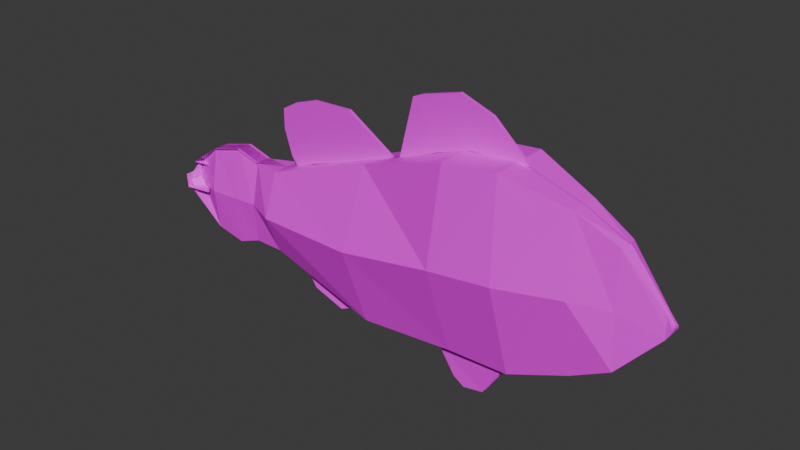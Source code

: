 # Source: PezPayaso.blend  (saved by Blender 5.2.45; exported with 4.5.12 LTS)
import bpy
from mathutils import Matrix  # noqa: F401  (used for matrix-valued properties, if any)

bpy.ops.wm.read_factory_settings(use_empty=True)
scene = bpy.context.scene
scene.name = 'Scene'

# ---- collections
col_collection = bpy.data.collections.new('Collection'); scene.collection.children.link(col_collection)

# ---- images (referenced by path relative to the original .blend; pixels are not part of the script)
import os
ASSET_DIR = os.environ.get("B2B_ASSET_DIR", "")  # directory of the original .blend (textures are referenced by path, not embedded)
HERE = os.path.dirname(os.path.abspath(__file__))  # packed textures are extracted next to this script under _unpacked/

def load_image(name, relpath, width, height, colorspace="sRGB"):
    """Load a texture the original file referenced (path relative to the .blend, or extracted next to this script)."""
    p = next((c for c in (os.path.join(HERE, relpath), os.path.join(ASSET_DIR, relpath)) if relpath and os.path.exists(c)), "")
    if p:
        img = bpy.data.images.load(p, check_existing=True)
        img.name = name
    else:  # same state as the original file: an image datablock whose file is absent (Cycles renders it pink)
        img = bpy.data.images.new(name, width, height)
        img.source = "FILE"
        img.filepath = "//" + (relpath or name)
    img.colorspace_settings.name = colorspace
    return img
img_pez_payaso_800x375_webp = load_image('pez-payaso-800x375.webp', 'pez-payaso-800x375.webp', 1024, 1024, 'sRGB')

# ---- materials (node trees are filled in below, after node groups)
mat_material_001 = bpy.data.materials.new('Material.001')

# ---- material node trees
mat_material_001.use_nodes = True; mat_material_001.node_tree.nodes.clear()
_N = mat_material_001.node_tree.nodes; _L = mat_material_001.node_tree.links
n0 = _N.new('ShaderNodeBsdfPrincipled'); n0.name = 'Principled BSDF'; n0.location = (-200, 100)
n0.inputs[10].default_value = 0.005
n1 = _N.new('ShaderNodeOutputMaterial'); n1.name = 'Material Output'; n1.location = (200, 100)
n2 = _N.new('ShaderNodeTexImage'); n2.name = 'Image Texture'; n2.location = (-490, 75)
n2.image = img_pez_payaso_800x375_webp
_L.new(n0.outputs[0], n1.inputs[0])
_L.new(n2.outputs[0], n0.inputs[0])
n1.is_active_output = True

# ---- world
world_world = bpy.data.worlds.new('World'); scene.world = world_world
world_world.use_nodes = True; world_world.node_tree.nodes.clear()
_N = world_world.node_tree.nodes; _L = world_world.node_tree.links
n0 = _N.new('ShaderNodeOutputWorld'); n0.name = 'World Output'; n0.location = (200, 100)
n1 = _N.new('ShaderNodeBackground'); n1.name = 'Background'; n1.location = (-200, 100)
n1.inputs[0].default_value = (0.05088, 0.05088, 0.05088, 1.0)
_L.new(n1.outputs[0], n0.inputs[0])
n0.is_active_output = True
world_world.color = (0.05088, 0.05088, 0.05088)
world_world.sun_shadow_jitter_overblur = 0.0

# ---- meshes
me_plane = bpy.data.meshes.new('Plane')
me_plane.from_pydata([(-0.7015, -2.678, 0.006837), (1.73, -2.145, 0.006837), (-0.6822, 1.049, 0.006837), (1.595, 0.7769, 0.006837), (0.5276, -2.647, 0.006837), (0.3838, 1.155, 0.006837), (-2.556, -2.771, -0.06916), (-2.63, 0.3403, 0.006837), (-4.857, -2.121, 0.006837), (-4.866, -0.4497, 0.006837), (-5.487, -2.17, 0.09997), (-5.514, -0.4982, 0.1786), (-5.997, -2.358, 0.09997), (-6.026, -0.3484, 0.1786), (-7.294, -1.696, 0.08544), (-7.344, -0.9813, 0.1842), (-6.719, -0.5351, 0.1786), (-6.622, -2.22, 0.1786), (-6.821, -0.9813, 0.09997), (2.482, -1.747, 0.006837), (2.443, 0.3694, 0.006837), (3.205, -0.9502, 0.01704), (3.208, -0.5603, 0.01704), (3.3, -0.7985, 0.01704), (3.301, -0.6974, 0.01704), (-7.404, -1.207, 0.3729), (-7.381, -1.49, 0.3729), (-6.854, -1.49, 0.2887), (-0.7015, -2.678, -0.3002), (1.73, -2.145, -0.3002), (-0.6706, 1.049, -0.6494), (1.595, 0.7769, -0.3002), (0.5276, -2.647, -0.3002), (0.3838, 1.155, -0.6145), (-2.556, -2.771, -0.3762), (-2.63, 0.3403, -0.3002), (-4.857, -2.121, -0.3002), (-4.866, -0.4497, -0.3002), (-5.539, -2.17, -0.2216), (-5.514, -0.4982, -0.1285), (-6.049, -2.358, -0.2216), (-6.026, -0.3484, -0.1285), (-7.322, -1.696, -0.216), (-7.368, -0.9813, 0.02848), (-6.719, -0.5351, -0.1285), (-6.657, -2.22, -0.2216), (-7.294, -1.696, -0.08191), (-7.333, -0.9813, -0.01809), (2.482, -1.747, -0.3002), (2.373, 0.3694, -0.1954), (3.205, -0.9502, -0.09825), (3.182, -0.5603, -0.05891), (3.3, -0.7985, -0.09825), (3.275, -0.6974, -0.05891), (-7.427, -1.207, -0.1603), (-7.405, -1.49, -0.3), (-7.393, -1.207, -0.06713), (-7.336, -1.49, -0.2561), (-6.795, -1.341, 0.2887), (3.301, -0.7483, 0.01704), (-6.864, -1.349, 0.2887), (-0.7385, -0.8266, -0.9197), (1.663, -0.6931, -0.4889), (0.4562, -0.7579, -0.8033), (-2.664, -1.174, -0.8731), (-4.827, -1.291, -0.6519), (-5.509, -1.339, -0.3172), (-6.02, -1.36, -0.3172), (-6.67, -1.383, -0.3172), (-7.304, -1.341, -0.06713), (2.404, -0.6954, -0.2678), (3.185, -0.7564, -0.08607), (3.301, -0.7483, -0.09825), (-7.428, -1.349, -0.265), (-2.043, 0.5375, 3.562e-07), (0.5976, 1.12, 4.089e-07), (-1.752, 1.723, -2.243e-07), (-0.13, 1.781, -2.191e-07), (-1.219, 0.8643, 3.858e-07), (-0.549, 1.078, 4.051e-07), (0.5078, -2.5, -0.1138), (-1.316, -2.738, -0.05275), (-4.517, -0.3453, 2.761e-07), (-2.196, 0.489, 3.518e-07), (-4.827, 0.7528, -3.123e-07), (-3.196, 1.121, -2.789e-07), (-4.09, -0.1581, 2.931e-07), (-3.486, 0.03347, 3.105e-07), (-2.881, 0.2542, 3.305e-07), (-4.032, 1.095, -2.813e-07), (-4.273, 1.015, -2.885e-07), (-4.514, 0.9348, -2.958e-07), (-4.662, -0.161, 2.928e-07), (-4.827, 0.355, -3.483e-07), (-1.316, -2.738, -0.03334), (0.5078, -2.5, -0.09436), (-1.364, -2.643, -6.201e-07), (0.6073, -2.643, -6.201e-07), (-1.093, -2.854, -0.03334), (-0.111, -3.446, -0.03334), (-0.7532, -3.378, -0.03334), (-0.5282, -3.523, -0.03334), (-4.526, -2.211, -0.01986), (-2.482, -2.631, 0.1196), (-4.517, -2.225, -5.823e-07), (-2.255, -2.72, -6.271e-07), (-4.13, -2.791, -0.04782), (-3.469, -3.024, -0.04782), (-1.752, 1.723, -2.243e-07), (-0.13, 1.781, -2.191e-07), (-0.7865, 2.018, -1.976e-07), (-1.566, 1.805, -2.169e-07), (-0.6822, 1.049, -0.02227), (0.3838, 1.155, -0.02227), (-2.63, 0.3403, -0.02227), (-2.043, 0.5375, -0.0291), (0.5976, 1.12, -0.0291), (-1.752, 1.723, -0.0291), (-0.13, 1.781, -0.0291), (-1.219, 0.8643, -0.0291), (-0.549, 1.078, -0.0291), (-0.7865, 2.018, -0.0291), (-1.566, 1.805, -0.0291), (-4.517, -0.3453, -0.0291), (-2.196, 0.489, -0.0291), (-4.827, 0.7528, -0.0291), (-3.196, 1.121, -0.0291), (-4.09, -0.1581, -0.0291), (-3.486, 0.03347, -0.0291), (-2.881, 0.2542, -0.0291), (-4.032, 1.095, -0.0291), (-4.273, 1.015, -0.0291), (-4.514, 0.9348, -0.0291), (-4.662, -0.161, -0.0291), (-4.827, 0.355, -0.0291), (-1.752, 1.723, -0.0291), (-0.13, 1.781, -0.0291), (-0.7865, 2.018, -0.0291), (-1.566, 1.805, -0.0291), (-1.093, -2.854, -0.05275), (-0.111, -3.446, -0.05275), (-0.7532, -3.378, -0.05275), (-0.5282, -3.523, -0.05275), (-4.526, -2.211, -0.03926), (-2.482, -2.631, 0.1002), (-4.13, -2.791, -0.06722), (-3.469, -3.024, -0.06722)], [], [(28, 61, 64, 34), (34, 64, 65, 36), (36, 65, 66, 38), (38, 66, 67, 40), (40, 67, 68, 45), (45, 68, 69, 42), (42, 69, 73, 57), (31, 62, 70, 49), (49, 70, 71, 51), (51, 71, 72, 53), (23, 59, 72, 52), (63, 62, 31, 33), (61, 63, 33, 30), (61, 30, 35, 64), (64, 35, 37, 65), (65, 37, 39, 66), (66, 39, 41, 67), (67, 41, 44, 68), (68, 44, 43, 69), (69, 43, 56, 73), (62, 29, 48, 70), (70, 48, 50, 71), (71, 50, 52, 72), (47, 46, 55, 54), (46, 42, 57, 55), (43, 47, 54, 56), (27, 26, 55, 57), (1, 19, 48, 29), (5, 2, 30, 33), (20, 3, 31, 49), (11, 13, 41, 39), (26, 25, 54, 55), (0, 4, 32, 28), (12, 10, 38, 40), (3, 5, 33, 31), (19, 21, 50, 48), (14, 17, 45, 42), (22, 20, 49, 51), (17, 12, 40, 45), (59, 24, 53, 72), (16, 15, 43, 44), (2, 7, 35, 30), (21, 23, 52, 50), (6, 0, 28, 34), (24, 22, 51, 53), (13, 16, 44, 41), (7, 9, 37, 35), (8, 6, 34, 36), (15, 18, 47, 43), (9, 11, 39, 37), (60, 27, 57, 73), (4, 1, 29, 32), (10, 8, 36, 38), (28, 32, 63, 61), (32, 29, 62, 63), (14, 27, 60, 58), (7, 2, 112, 114), (92, 82, 123, 133), (85, 89, 130, 126), (75, 77, 118, 116), (84, 93, 134, 125), (87, 88, 129, 128), (79, 75, 116, 120), (93, 92, 133, 134), (94, 95, 97, 96), (103, 102, 143, 144), (106, 107, 146, 145), (102, 103, 105, 104), (100, 101, 142, 141), (110, 111, 138, 137), (86, 87, 128, 127), (76, 74, 115, 117), (120, 116, 118, 121), (115, 119, 122, 117), (119, 120, 121, 122), (129, 124, 126, 130), (123, 127, 132, 125), (127, 128, 131, 132), (128, 129, 130, 131), (123, 125, 134, 133), (122, 121, 137, 138), (121, 118, 136, 137), (117, 122, 138, 135), (89, 90, 131, 130), (77, 109, 136, 118), (88, 83, 124, 129), (74, 78, 119, 115), (90, 91, 132, 131), (108, 76, 117, 135), (83, 85, 126, 124), (78, 79, 120, 119), (2, 5, 113, 112), (91, 84, 125, 132), (111, 108, 135, 138), (82, 86, 127, 123), (109, 110, 137, 136), (80, 81, 139, 140), (140, 139, 141, 142), (144, 143, 145, 146), (95, 94, 81, 80), (98, 100, 141, 139), (102, 106, 145, 143), (94, 98, 139, 81), (101, 99, 140, 142), (107, 103, 144, 146), (99, 95, 80, 140)])
_uv = me_plane.uv_layers.new(name='UVMap')
_uv.uv.foreach_set('vector', [0.585, 0.3448, 0.6025, 0.5709, 0.5007, 0.5185, 0.4936, 0.3405, 0.4936, 0.3405, 0.5007, 0.5185, 0.3917, 0.4808, 0.3776, 0.3097, 0.3776, 0.3097, 0.3917, 0.4808, 0.3472, 0.4524, 0.3463, 0.2992, 0.3463, 0.2992, 0.3472, 0.4524, 0.2477, 0.4452, 0.2519, 0.3578, 0.2519, 0.3578, 0.2477, 0.4452, 0.2229, 0.4407, 0.2274, 0.3679, 0.2274, 0.3679, 0.2229, 0.4407, 0.1866, 0.4267, 0.1972, 0.4074, 0.1972, 0.4074, 0.1866, 0.4267, 0.1921, 0.4375, 0.1965, 0.4261, 0.6977, 0.6821, 0.7306, 0.5778, 0.7722, 0.5681, 0.757, 0.6541, 0.757, 0.6541, 0.7722, 0.5681, 0.8226, 0.554, 0.8207, 0.5759, 0.8207, 0.5759, 0.8226, 0.554, 0.8325, 0.5573, 0.8283, 0.56, 0.8266, 0.5412, 0.8265, 0.5474, 0.8325, 0.5573, 0.8325, 0.5511, 0.6675, 0.5815, 0.7306, 0.5778, 0.6977, 0.6821, 0.6432, 0.7817, 0.6025, 0.5709, 0.6675, 0.5815, 0.6432, 0.7817, 0.5979, 0.8376, 0.6025, 0.5709, 0.5979, 0.8376, 0.4603, 0.6273, 0.5007, 0.5185, 0.5007, 0.5185, 0.4603, 0.6273, 0.3403, 0.6272, 0.3917, 0.4808, 0.3917, 0.4808, 0.3403, 0.6272, 0.2493, 0.5095, 0.3472, 0.4524, 0.3472, 0.4524, 0.2493, 0.5095, 0.2271, 0.5192, 0.2477, 0.4452, 0.2477, 0.4452, 0.2271, 0.5192, 0.2024, 0.4991, 0.2229, 0.4407, 0.2229, 0.4407, 0.2024, 0.4991, 0.1755, 0.4496, 0.1866, 0.4267, 0.1866, 0.4267, 0.1755, 0.4496, 0.1819, 0.4371, 0.1921, 0.4375, 0.7306, 0.5778, 0.7306, 0.4034, 0.782, 0.4502, 0.7722, 0.5681, 0.7722, 0.5681, 0.782, 0.4502, 0.8251, 0.5316, 0.8226, 0.554, 0.8226, 0.554, 0.8251, 0.5316, 0.8325, 0.5511, 0.8325, 0.5573, 0.1791, 0.4526, 0.1916, 0.3994, 0.1962, 0.4285, 0.1854, 0.4426, 0.1916, 0.3994, 0.1972, 0.4074, 0.1965, 0.4261, 0.1962, 0.4285, 0.1755, 0.4496, 0.1791, 0.4526, 0.1854, 0.4426, 0.1819, 0.4371, 0.1867, 0.3941, 0.1632, 0.3876, 0.1962, 0.4285, 0.1965, 0.4261, 0.7152, 0.3779, 0.7665, 0.4242, 0.782, 0.4502, 0.7306, 0.4034, 0.6265, 0.8228, 0.5612, 0.7926, 0.5979, 0.8376, 0.6432, 0.7817, 0.7577, 0.6766, 0.6936, 0.7133, 0.6977, 0.6821, 0.757, 0.6541, 0.2332, 0.4902, 0.2111, 0.5003, 0.2271, 0.5192, 0.2493, 0.5095, 0.1632, 0.3876, 0.1591, 0.4103, 0.1854, 0.4426, 0.1962, 0.4285, 0.5617, 0.2196, 0.6326, 0.2227, 0.6559, 0.3491, 0.585, 0.3448, 0.238, 0.3373, 0.2561, 0.3531, 0.3463, 0.2992, 0.2519, 0.3578, 0.6936, 0.7133, 0.6265, 0.8228, 0.6432, 0.7817, 0.6977, 0.6821, 0.7665, 0.4242, 0.8192, 0.5217, 0.8251, 0.5316, 0.782, 0.4502, 0.1833, 0.3891, 0.2089, 0.3428, 0.2274, 0.3679, 0.1972, 0.4074, 0.8189, 0.5698, 0.7577, 0.6766, 0.757, 0.6541, 0.8207, 0.5759, 0.2089, 0.3428, 0.238, 0.3373, 0.2519, 0.3578, 0.2274, 0.3679, 0.8265, 0.5474, 0.8265, 0.5538, 0.8283, 0.56, 0.8325, 0.5573, 0.1865, 0.4804, 0.1684, 0.4403, 0.1755, 0.4496, 0.2024, 0.4991, 0.5612, 0.7926, 0.4198, 0.7018, 0.4603, 0.6273, 0.5979, 0.8376, 0.8192, 0.5217, 0.8266, 0.5412, 0.8325, 0.5511, 0.8251, 0.5316, 0.4371, 0.2236, 0.5617, 0.2196, 0.585, 0.3448, 0.4936, 0.3405, 0.8265, 0.5538, 0.8189, 0.5698, 0.8207, 0.5759, 0.8283, 0.56, 0.2111, 0.5003, 0.1865, 0.4804, 0.2024, 0.4991, 0.2271, 0.5192, 0.4198, 0.7018, 0.3481, 0.5128, 0.3403, 0.6272, 0.4603, 0.6273, 0.3623, 0.2895, 0.4371, 0.2236, 0.4936, 0.3405, 0.3776, 0.3097, 0.1684, 0.4403, 0.1919, 0.4475, 0.1791, 0.4526, 0.1755, 0.4496, 0.3481, 0.5128, 0.2332, 0.4902, 0.2493, 0.5095, 0.3403, 0.6272, 0.1847, 0.4055, 0.1867, 0.3941, 0.1965, 0.4261, 0.1921, 0.4375, 0.6326, 0.2227, 0.7152, 0.3779, 0.7306, 0.4034, 0.6559, 0.3491, 0.2561, 0.3531, 0.3623, 0.2895, 0.3776, 0.3097, 0.3463, 0.2992, 0.585, 0.3448, 0.6559, 0.3491, 0.6675, 0.5815, 0.6025, 0.5709, 0.6559, 0.3491, 0.7306, 0.4034, 0.7306, 0.5778, 0.6675, 0.5815, 0.1833, 0.3891, 0.1867, 0.3941, 0.1847, 0.4055, 0.1872, 0.4064, 0.4198, 0.7018, 0.5612, 0.7926, 0.5629, 0.7946, 0.4214, 0.7037, 0.3303, 0.6358, 0.3624, 0.525, 0.3639, 0.5269, 0.3319, 0.6377, 0.3845, 0.7749, 0.3451, 0.7615, 0.3467, 0.7633, 0.3861, 0.7767, 0.6284, 0.8194, 0.5897, 0.8885, 0.5913, 0.8905, 0.6284, 0.8148, 0.3134, 0.7194, 0.3177, 0.6821, 0.3193, 0.6839, 0.3149, 0.7212, 0.3815, 0.6637, 0.4085, 0.691, 0.4101, 0.693, 0.383, 0.6656, 0.5693, 0.7985, 0.6284, 0.8194, 0.6284, 0.8148, 0.5709, 0.8006, 0.3177, 0.6821, 0.3303, 0.6358, 0.3319, 0.6377, 0.3193, 0.6839, 0.5389, 0.3188, 0.6437, 0.3473, 0.6378, 0.2237, 0.534, 0.3251, 0.4301, 0.2223, 0.3404, 0.2672, 0.3413, 0.2685, 0.4311, 0.2237, 0.3642, 0.2204, 0.3956, 0.2005, 0.3965, 0.2019, 0.3651, 0.2218, 0.3404, 0.2672, 0.4301, 0.2223, 0.4893, 0.318, 0.3399, 0.2646, 0.5655, 0.1574, 0.5787, 0.1434, 0.5797, 0.145, 0.5664, 0.1589, 0.5475, 0.9033, 0.5043, 0.8635, 0.5059, 0.8655, 0.5492, 0.9052, 0.3556, 0.6405, 0.3815, 0.6637, 0.383, 0.6656, 0.3571, 0.6423, 0.4947, 0.851, 0.4724, 0.6341, 0.474, 0.6361, 0.4964, 0.8529, 0.5709, 0.8006, 0.6284, 0.8148, 0.5913, 0.8905, 0.5492, 0.9052, 0.474, 0.6361, 0.5337, 0.7666, 0.5059, 0.8655, 0.4964, 0.8529, 0.5337, 0.7666, 0.5709, 0.8006, 0.5492, 0.9052, 0.5059, 0.8655, 0.4101, 0.693, 0.4664, 0.6292, 0.3861, 0.7767, 0.3467, 0.7633, 0.3639, 0.5269, 0.3571, 0.6423, 0.3267, 0.742, 0.3149, 0.7212, 0.3571, 0.6423, 0.383, 0.6656, 0.3366, 0.7525, 0.3267, 0.742, 0.383, 0.6656, 0.4101, 0.693, 0.3467, 0.7633, 0.3366, 0.7525, 0.3639, 0.5269, 0.3149, 0.7212, 0.3193, 0.6839, 0.3319, 0.6377, 0.5059, 0.8655, 0.5492, 0.9052, 0.5492, 0.9052, 0.5059, 0.8655, 0.5492, 0.9052, 0.5913, 0.8905, 0.5913, 0.8905, 0.5492, 0.9052, 0.4964, 0.8529, 0.5059, 0.8655, 0.5059, 0.8655, 0.4964, 0.8529, 0.3451, 0.7615, 0.335, 0.7507, 0.3366, 0.7525, 0.3467, 0.7633, 0.5897, 0.8885, 0.5897, 0.8885, 0.5913, 0.8905, 0.5913, 0.8905, 0.4085, 0.691, 0.4648, 0.6273, 0.4664, 0.6292, 0.4101, 0.693, 0.4724, 0.6341, 0.532, 0.7646, 0.5337, 0.7666, 0.474, 0.6361, 0.335, 0.7507, 0.3251, 0.7402, 0.3267, 0.742, 0.3366, 0.7525, 0.4947, 0.851, 0.4947, 0.851, 0.4964, 0.8529, 0.4964, 0.8529, 0.4648, 0.6273, 0.3845, 0.7749, 0.3861, 0.7767, 0.4664, 0.6292, 0.532, 0.7646, 0.5693, 0.7985, 0.5709, 0.8006, 0.5337, 0.7666, 0.5612, 0.7926, 0.6265, 0.8228, 0.6281, 0.8249, 0.5629, 0.7946, 0.3251, 0.7402, 0.3134, 0.7194, 0.3149, 0.7212, 0.3267, 0.742, 0.5043, 0.8635, 0.4947, 0.851, 0.4964, 0.8529, 0.5059, 0.8655, 0.3624, 0.525, 0.3556, 0.6405, 0.3571, 0.6423, 0.3639, 0.5269, 0.5897, 0.8885, 0.5475, 0.9033, 0.5492, 0.9052, 0.5913, 0.8905, 0.6447, 0.3489, 0.532, 0.2185, 0.5446, 0.2077, 0.6025, 0.1511, 0.6025, 0.1511, 0.5446, 0.2077, 0.5664, 0.1589, 0.5797, 0.145, 0.4311, 0.2237, 0.3413, 0.2685, 0.3651, 0.2218, 0.3965, 0.2019, 0.6437, 0.3473, 0.5389, 0.3188, 0.532, 0.2185, 0.6447, 0.3489, 0.5437, 0.2062, 0.5655, 0.1574, 0.5664, 0.1589, 0.5446, 0.2077, 0.3404, 0.2672, 0.3642, 0.2204, 0.3651, 0.2218, 0.3413, 0.2685, 0.5389, 0.3188, 0.5437, 0.2062, 0.5446, 0.2077, 0.532, 0.2185, 0.5787, 0.1434, 0.6016, 0.1495, 0.6025, 0.1511, 0.5797, 0.145, 0.3956, 0.2005, 0.4301, 0.2223, 0.4311, 0.2237, 0.3965, 0.2019, 0.6016, 0.1495, 0.6437, 0.3473, 0.6447, 0.3489, 0.6025, 0.1511])
me_plane.materials.append(mat_material_001)
me_plane.update()

# ---- objects
ob_empty = bpy.data.objects.new('Empty', img_pez_payaso_800x375_webp)
ob_plane = bpy.data.objects.new('Plane', me_plane)

# ---- transforms, parenting, visibility, modifiers, constraints
ob_empty.location = (-0.5735, 3.78, -0.2093)
ob_empty.rotation_euler = (1.571, -0.0, -0.0)
ob_empty.scale = (1.063, 1.063, 1.063)
ob_empty.empty_display_type = 'IMAGE'
ob_empty.empty_display_size = 5.841
ob_empty.empty_image_offset = (-0.4252, -0.4224)
ob_plane.location = (0.5908, -4.941e-08, 0.3678)
ob_plane.rotation_euler = (1.571, -0.0, 0.0)
ob_plane.scale = (0.4033, 0.4033, 0.4033)
_m = ob_plane.modifiers.new('Subdivision', 'SUBSURF')
_m.show_render = False
_m = ob_plane.modifiers.new('Mirror', 'MIRROR')
_m.use_axis = (False, False, True)

# ---- collection membership
col_collection.objects.link(ob_empty)
col_collection.objects.link(ob_plane)

# ---- scene / render settings (as saved in the file)
scene.frame_start = 1; scene.frame_end = 250; scene.frame_set(1)
scene.render.engine = 'BLENDER_EEVEE_NEXT'
scene.render.bake_bias = 0.0
scene.render.bake_samples = 0
scene.render.compositor_device = 'GPU'
scene.eevee.use_volume_custom_range = False
scene.eevee.fast_gi_thickness_near = 0.1
scene.eevee.fast_gi_thickness_far = 0.0
scene.eevee.ray_tracing_options.screen_trace_thickness = 0.1
bpy.context.view_layer.update()

# ---- added for rendering (the .blend has no active camera and no usable light): camera, sun
cam_auto = bpy.data.cameras.new('AutoCamera')
cam_auto.lens = 50.0
cam_auto.sensor_width = 36.0
cam_auto.clip_end = 1000.0
ob_auto_camera = bpy.data.objects.new('AutoCamera', cam_auto)
scene.collection.objects.link(ob_auto_camera)
ob_auto_camera.location = (4.27812, -5.42104, 3.67063)
ob_auto_camera.rotation_euler = (1.09748, -7.21219e-08, 0.694738)
scene.camera = ob_auto_camera
light_auto_sun = bpy.data.lights.new('AutoSun', 'SUN')
light_auto_sun.energy = 3.0
light_auto_sun.angle = 0.0523599
ob_auto_sun = bpy.data.objects.new('AutoSun', light_auto_sun)
scene.collection.objects.link(ob_auto_sun)
ob_auto_sun.rotation_euler = (0.872665, 0.174533, 0.523599)
bpy.context.view_layer.update()
